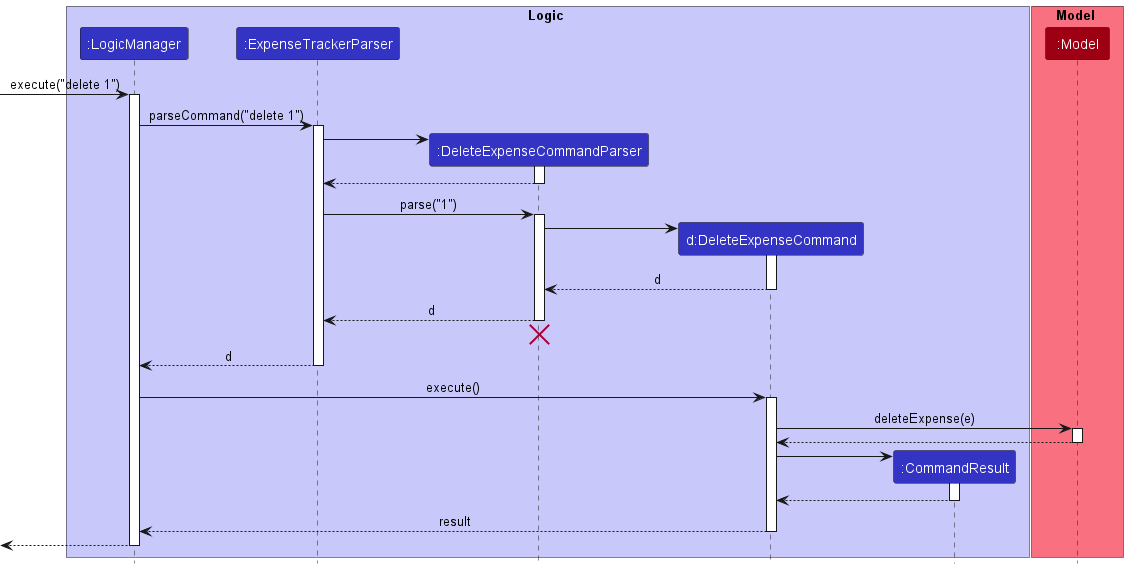

The diagram above was rendered by PlantUML. Its source (embedded in the PNG):
@startuml
!include style.puml

box Logic LOGIC_COLOR_T1
participant ":LogicManager" as LogicManager LOGIC_COLOR
participant ":ExpenseTrackerParser" as AddressBookParser LOGIC_COLOR
participant ":DeleteExpenseCommandParser" as DeleteCommandParser LOGIC_COLOR
participant "d:DeleteExpenseCommand" as DeleteCommand LOGIC_COLOR
participant ":CommandResult" as CommandResult LOGIC_COLOR
end box

box Model MODEL_COLOR_T1
participant ":Model" as Model MODEL_COLOR
end box

[-> LogicManager : execute("delete 1")
activate LogicManager

LogicManager -> AddressBookParser : parseCommand("delete 1")
activate AddressBookParser

create DeleteCommandParser
AddressBookParser -> DeleteCommandParser
activate DeleteCommandParser

DeleteCommandParser --> AddressBookParser
deactivate DeleteCommandParser

AddressBookParser -> DeleteCommandParser : parse("1")
activate DeleteCommandParser

create DeleteCommand
DeleteCommandParser -> DeleteCommand
activate DeleteCommand

DeleteCommand --> DeleteCommandParser : d
deactivate DeleteCommand

DeleteCommandParser --> AddressBookParser : d
deactivate DeleteCommandParser
'Hidden arrow to position the destroy marker below the end of the activation bar.
DeleteCommandParser -[hidden]-> AddressBookParser
destroy DeleteCommandParser

AddressBookParser --> LogicManager : d
deactivate AddressBookParser

LogicManager -> DeleteCommand : execute()
activate DeleteCommand

DeleteCommand -> Model : deleteExpense(e)
activate Model

Model --> DeleteCommand
deactivate Model

create CommandResult
DeleteCommand -> CommandResult
activate CommandResult

CommandResult --> DeleteCommand
deactivate CommandResult

DeleteCommand --> LogicManager : result
deactivate DeleteCommand

[<--LogicManager
deactivate LogicManager
@enduml